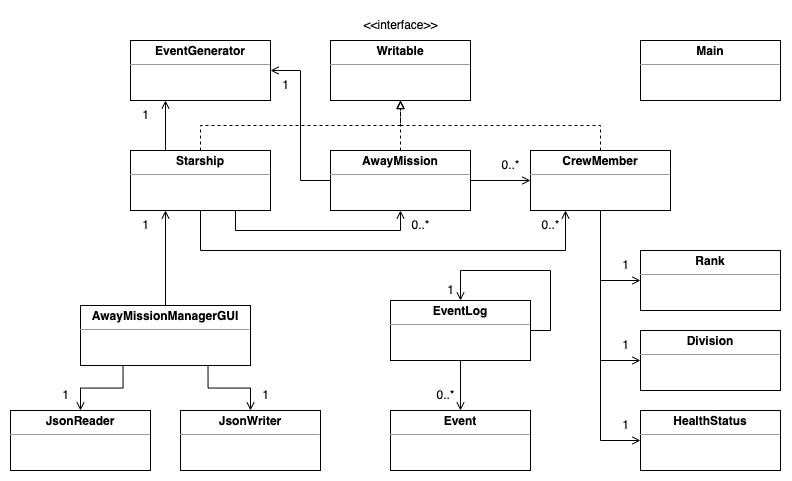

The diagram above was exported from draw.io. Its source (the exported page's mxGraphModel, read from the mxfile embedded in the PNG):
<mxGraphModel dx="873" dy="480" grid="1" gridSize="10" guides="1" tooltips="1" connect="1" arrows="1" fold="1" page="1" pageScale="1" pageWidth="827" pageHeight="1169" math="0" shadow="0">
  <root>
    <mxCell id="WIyWlLk6GJQsqaUBKTNV-0" />
    <mxCell id="WIyWlLk6GJQsqaUBKTNV-1" parent="WIyWlLk6GJQsqaUBKTNV-0" />
    <mxCell id="aJQKQY5-UKxQ7EKcwwX9-1" value="&lt;p style=&quot;margin:0px;margin-top:4px;text-align:center;&quot;&gt;&lt;b&gt;JsonWriter&lt;/b&gt;&lt;/p&gt;&lt;hr size=&quot;1&quot;&gt;&lt;div style=&quot;height:2px;&quot;&gt;&lt;/div&gt;" style="verticalAlign=top;align=left;overflow=fill;fontSize=12;fontFamily=Helvetica;html=1;" parent="WIyWlLk6GJQsqaUBKTNV-1" vertex="1">
      <mxGeometry x="190" y="410" width="140" height="60" as="geometry" />
    </mxCell>
    <mxCell id="aJQKQY5-UKxQ7EKcwwX9-2" value="&lt;p style=&quot;margin:0px;margin-top:4px;text-align:center;&quot;&gt;&lt;b&gt;JsonReader&lt;/b&gt;&lt;/p&gt;&lt;hr size=&quot;1&quot;&gt;&lt;div style=&quot;height:2px;&quot;&gt;&lt;/div&gt;" style="verticalAlign=top;align=left;overflow=fill;fontSize=12;fontFamily=Helvetica;html=1;" parent="WIyWlLk6GJQsqaUBKTNV-1" vertex="1">
      <mxGeometry x="20" y="410" width="140" height="60" as="geometry" />
    </mxCell>
    <mxCell id="aJQKQY5-UKxQ7EKcwwX9-5" value="&lt;p style=&quot;margin:0px;margin-top:4px;text-align:center;&quot;&gt;&lt;b&gt;HealthStatus&lt;/b&gt;&lt;/p&gt;&lt;hr size=&quot;1&quot;&gt;&lt;div style=&quot;height:2px;&quot;&gt;&lt;/div&gt;" style="verticalAlign=top;align=left;overflow=fill;fontSize=12;fontFamily=Helvetica;html=1;" parent="WIyWlLk6GJQsqaUBKTNV-1" vertex="1">
      <mxGeometry x="650" y="410" width="140" height="60" as="geometry" />
    </mxCell>
    <mxCell id="aJQKQY5-UKxQ7EKcwwX9-6" value="&lt;p style=&quot;margin:0px;margin-top:4px;text-align:center;&quot;&gt;&lt;b&gt;Division&lt;/b&gt;&lt;/p&gt;&lt;hr size=&quot;1&quot;&gt;&lt;div style=&quot;height:2px;&quot;&gt;&lt;/div&gt;" style="verticalAlign=top;align=left;overflow=fill;fontSize=12;fontFamily=Helvetica;html=1;" parent="WIyWlLk6GJQsqaUBKTNV-1" vertex="1">
      <mxGeometry x="650" y="330" width="140" height="60" as="geometry" />
    </mxCell>
    <mxCell id="aJQKQY5-UKxQ7EKcwwX9-7" value="&lt;p style=&quot;margin:0px;margin-top:4px;text-align:center;&quot;&gt;&lt;b&gt;Rank&lt;/b&gt;&lt;/p&gt;&lt;hr size=&quot;1&quot;&gt;&lt;div style=&quot;height:2px;&quot;&gt;&lt;/div&gt;" style="verticalAlign=top;align=left;overflow=fill;fontSize=12;fontFamily=Helvetica;html=1;" parent="WIyWlLk6GJQsqaUBKTNV-1" vertex="1">
      <mxGeometry x="650" y="250" width="140" height="60" as="geometry" />
    </mxCell>
    <mxCell id="aJQKQY5-UKxQ7EKcwwX9-51" style="edgeStyle=orthogonalEdgeStyle;rounded=0;orthogonalLoop=1;jettySize=auto;html=1;exitX=0.5;exitY=0;exitDx=0;exitDy=0;entryX=0.25;entryY=1;entryDx=0;entryDy=0;startArrow=none;startFill=0;endArrow=open;endFill=0;" parent="WIyWlLk6GJQsqaUBKTNV-1" source="aJQKQY5-UKxQ7EKcwwX9-8" target="aJQKQY5-UKxQ7EKcwwX9-14" edge="1">
      <mxGeometry relative="1" as="geometry" />
    </mxCell>
    <mxCell id="aJQKQY5-UKxQ7EKcwwX9-65" style="edgeStyle=orthogonalEdgeStyle;rounded=0;orthogonalLoop=1;jettySize=auto;html=1;exitX=0.25;exitY=1;exitDx=0;exitDy=0;startArrow=none;startFill=0;endArrow=open;endFill=0;" parent="WIyWlLk6GJQsqaUBKTNV-1" source="aJQKQY5-UKxQ7EKcwwX9-8" target="aJQKQY5-UKxQ7EKcwwX9-2" edge="1">
      <mxGeometry relative="1" as="geometry" />
    </mxCell>
    <mxCell id="aJQKQY5-UKxQ7EKcwwX9-67" style="edgeStyle=orthogonalEdgeStyle;rounded=0;orthogonalLoop=1;jettySize=auto;html=1;exitX=0.75;exitY=1;exitDx=0;exitDy=0;entryX=0.5;entryY=0;entryDx=0;entryDy=0;startArrow=none;startFill=0;endArrow=open;endFill=0;" parent="WIyWlLk6GJQsqaUBKTNV-1" source="aJQKQY5-UKxQ7EKcwwX9-8" target="aJQKQY5-UKxQ7EKcwwX9-1" edge="1">
      <mxGeometry relative="1" as="geometry" />
    </mxCell>
    <mxCell id="aJQKQY5-UKxQ7EKcwwX9-8" value="&lt;p style=&quot;margin:0px;margin-top:4px;text-align:center;&quot;&gt;&lt;b&gt;AwayMissionManagerGUI&lt;/b&gt;&lt;/p&gt;&lt;hr size=&quot;1&quot;&gt;&lt;div style=&quot;height:2px;&quot;&gt;&lt;/div&gt;" style="verticalAlign=top;align=left;overflow=fill;fontSize=12;fontFamily=Helvetica;html=1;" parent="WIyWlLk6GJQsqaUBKTNV-1" vertex="1">
      <mxGeometry x="90" y="305" width="170" height="60" as="geometry" />
    </mxCell>
    <mxCell id="aJQKQY5-UKxQ7EKcwwX9-9" value="&lt;p style=&quot;margin:0px;margin-top:4px;text-align:center;&quot;&gt;&lt;b&gt;Main&lt;/b&gt;&lt;/p&gt;&lt;hr size=&quot;1&quot;&gt;&lt;div style=&quot;height:2px;&quot;&gt;&lt;/div&gt;" style="verticalAlign=top;align=left;overflow=fill;fontSize=12;fontFamily=Helvetica;html=1;" parent="WIyWlLk6GJQsqaUBKTNV-1" vertex="1">
      <mxGeometry x="650" y="40" width="140" height="60" as="geometry" />
    </mxCell>
    <mxCell id="aJQKQY5-UKxQ7EKcwwX9-18" style="edgeStyle=orthogonalEdgeStyle;rounded=0;orthogonalLoop=1;jettySize=auto;html=1;exitX=0.5;exitY=1;exitDx=0;exitDy=0;entryX=0.5;entryY=0;entryDx=0;entryDy=0;endArrow=open;endFill=0;" parent="WIyWlLk6GJQsqaUBKTNV-1" source="aJQKQY5-UKxQ7EKcwwX9-10" target="aJQKQY5-UKxQ7EKcwwX9-11" edge="1">
      <mxGeometry relative="1" as="geometry" />
    </mxCell>
    <mxCell id="aJQKQY5-UKxQ7EKcwwX9-20" style="edgeStyle=orthogonalEdgeStyle;rounded=0;orthogonalLoop=1;jettySize=auto;html=1;exitX=1;exitY=0.5;exitDx=0;exitDy=0;entryX=0.5;entryY=0;entryDx=0;entryDy=0;endArrow=open;endFill=0;" parent="WIyWlLk6GJQsqaUBKTNV-1" source="aJQKQY5-UKxQ7EKcwwX9-10" target="aJQKQY5-UKxQ7EKcwwX9-10" edge="1">
      <mxGeometry relative="1" as="geometry">
        <mxPoint x="480" y="230" as="targetPoint" />
        <Array as="points">
          <mxPoint x="560" y="330" />
          <mxPoint x="560" y="270" />
          <mxPoint x="470" y="270" />
        </Array>
      </mxGeometry>
    </mxCell>
    <mxCell id="aJQKQY5-UKxQ7EKcwwX9-10" value="&lt;p style=&quot;margin:0px;margin-top:4px;text-align:center;&quot;&gt;&lt;b&gt;EventLog&lt;/b&gt;&lt;/p&gt;&lt;hr size=&quot;1&quot;&gt;&lt;div style=&quot;height:2px;&quot;&gt;&lt;/div&gt;" style="verticalAlign=top;align=left;overflow=fill;fontSize=12;fontFamily=Helvetica;html=1;" parent="WIyWlLk6GJQsqaUBKTNV-1" vertex="1">
      <mxGeometry x="400" y="300" width="140" height="60" as="geometry" />
    </mxCell>
    <mxCell id="aJQKQY5-UKxQ7EKcwwX9-11" value="&lt;p style=&quot;margin:0px;margin-top:4px;text-align:center;&quot;&gt;&lt;b&gt;Event&lt;/b&gt;&lt;/p&gt;&lt;hr size=&quot;1&quot;&gt;&lt;div style=&quot;height:2px;&quot;&gt;&lt;/div&gt;" style="verticalAlign=top;align=left;overflow=fill;fontSize=12;fontFamily=Helvetica;html=1;" parent="WIyWlLk6GJQsqaUBKTNV-1" vertex="1">
      <mxGeometry x="400" y="410" width="140" height="60" as="geometry" />
    </mxCell>
    <mxCell id="aJQKQY5-UKxQ7EKcwwX9-31" style="edgeStyle=orthogonalEdgeStyle;rounded=0;orthogonalLoop=1;jettySize=auto;html=1;exitX=0.5;exitY=0;exitDx=0;exitDy=0;entryX=0.5;entryY=1;entryDx=0;entryDy=0;dashed=1;startArrow=none;startFill=0;endArrow=block;endFill=0;" parent="WIyWlLk6GJQsqaUBKTNV-1" source="aJQKQY5-UKxQ7EKcwwX9-12" target="aJQKQY5-UKxQ7EKcwwX9-15" edge="1">
      <mxGeometry relative="1" as="geometry" />
    </mxCell>
    <mxCell id="aJQKQY5-UKxQ7EKcwwX9-42" style="edgeStyle=orthogonalEdgeStyle;rounded=0;orthogonalLoop=1;jettySize=auto;html=1;exitX=0.5;exitY=1;exitDx=0;exitDy=0;entryX=0;entryY=0.5;entryDx=0;entryDy=0;startArrow=none;startFill=0;endArrow=open;endFill=0;" parent="WIyWlLk6GJQsqaUBKTNV-1" source="aJQKQY5-UKxQ7EKcwwX9-12" target="aJQKQY5-UKxQ7EKcwwX9-5" edge="1">
      <mxGeometry relative="1" as="geometry" />
    </mxCell>
    <mxCell id="aJQKQY5-UKxQ7EKcwwX9-43" style="edgeStyle=orthogonalEdgeStyle;rounded=0;orthogonalLoop=1;jettySize=auto;html=1;exitX=0.5;exitY=1;exitDx=0;exitDy=0;entryX=0;entryY=0.5;entryDx=0;entryDy=0;startArrow=none;startFill=0;endArrow=open;endFill=0;" parent="WIyWlLk6GJQsqaUBKTNV-1" source="aJQKQY5-UKxQ7EKcwwX9-12" target="aJQKQY5-UKxQ7EKcwwX9-6" edge="1">
      <mxGeometry relative="1" as="geometry" />
    </mxCell>
    <mxCell id="aJQKQY5-UKxQ7EKcwwX9-44" style="edgeStyle=orthogonalEdgeStyle;rounded=0;orthogonalLoop=1;jettySize=auto;html=1;exitX=0.5;exitY=1;exitDx=0;exitDy=0;entryX=0;entryY=0.5;entryDx=0;entryDy=0;startArrow=none;startFill=0;endArrow=open;endFill=0;" parent="WIyWlLk6GJQsqaUBKTNV-1" source="aJQKQY5-UKxQ7EKcwwX9-12" target="aJQKQY5-UKxQ7EKcwwX9-7" edge="1">
      <mxGeometry relative="1" as="geometry" />
    </mxCell>
    <mxCell id="aJQKQY5-UKxQ7EKcwwX9-12" value="&lt;p style=&quot;margin:0px;margin-top:4px;text-align:center;&quot;&gt;&lt;b&gt;CrewMember&lt;/b&gt;&lt;/p&gt;&lt;hr size=&quot;1&quot;&gt;&lt;div style=&quot;height:2px;&quot;&gt;&lt;/div&gt;" style="verticalAlign=top;align=left;overflow=fill;fontSize=12;fontFamily=Helvetica;html=1;" parent="WIyWlLk6GJQsqaUBKTNV-1" vertex="1">
      <mxGeometry x="540" y="150" width="140" height="60" as="geometry" />
    </mxCell>
    <mxCell id="aJQKQY5-UKxQ7EKcwwX9-28" style="edgeStyle=orthogonalEdgeStyle;rounded=0;orthogonalLoop=1;jettySize=auto;html=1;exitX=0.5;exitY=0;exitDx=0;exitDy=0;entryX=0.5;entryY=1;entryDx=0;entryDy=0;startArrow=none;startFill=0;endArrow=block;endFill=0;dashed=1;" parent="WIyWlLk6GJQsqaUBKTNV-1" source="aJQKQY5-UKxQ7EKcwwX9-13" target="aJQKQY5-UKxQ7EKcwwX9-15" edge="1">
      <mxGeometry relative="1" as="geometry" />
    </mxCell>
    <mxCell id="aJQKQY5-UKxQ7EKcwwX9-33" style="edgeStyle=orthogonalEdgeStyle;rounded=0;orthogonalLoop=1;jettySize=auto;html=1;exitX=1;exitY=0.5;exitDx=0;exitDy=0;entryX=0;entryY=0.5;entryDx=0;entryDy=0;startArrow=none;startFill=0;endArrow=open;endFill=0;" parent="WIyWlLk6GJQsqaUBKTNV-1" source="aJQKQY5-UKxQ7EKcwwX9-13" target="aJQKQY5-UKxQ7EKcwwX9-12" edge="1">
      <mxGeometry relative="1" as="geometry" />
    </mxCell>
    <mxCell id="FbP8irdFgi38vx5jaGcH-2" style="edgeStyle=orthogonalEdgeStyle;rounded=0;orthogonalLoop=1;jettySize=auto;html=1;exitX=0;exitY=0.5;exitDx=0;exitDy=0;entryX=1;entryY=0.5;entryDx=0;entryDy=0;endArrow=open;endFill=0;" edge="1" parent="WIyWlLk6GJQsqaUBKTNV-1" source="aJQKQY5-UKxQ7EKcwwX9-13" target="FbP8irdFgi38vx5jaGcH-0">
      <mxGeometry relative="1" as="geometry" />
    </mxCell>
    <mxCell id="aJQKQY5-UKxQ7EKcwwX9-13" value="&lt;p style=&quot;margin:0px;margin-top:4px;text-align:center;&quot;&gt;&lt;b&gt;AwayMission&lt;/b&gt;&lt;/p&gt;&lt;hr size=&quot;1&quot;&gt;&lt;div style=&quot;height:2px;&quot;&gt;&lt;/div&gt;" style="verticalAlign=top;align=left;overflow=fill;fontSize=12;fontFamily=Helvetica;html=1;" parent="WIyWlLk6GJQsqaUBKTNV-1" vertex="1">
      <mxGeometry x="340" y="150" width="140" height="60" as="geometry" />
    </mxCell>
    <mxCell id="aJQKQY5-UKxQ7EKcwwX9-32" style="edgeStyle=orthogonalEdgeStyle;rounded=0;orthogonalLoop=1;jettySize=auto;html=1;exitX=0.5;exitY=0;exitDx=0;exitDy=0;entryX=0.5;entryY=1;entryDx=0;entryDy=0;dashed=1;startArrow=none;startFill=0;endArrow=block;endFill=0;" parent="WIyWlLk6GJQsqaUBKTNV-1" source="aJQKQY5-UKxQ7EKcwwX9-14" target="aJQKQY5-UKxQ7EKcwwX9-15" edge="1">
      <mxGeometry relative="1" as="geometry" />
    </mxCell>
    <mxCell id="aJQKQY5-UKxQ7EKcwwX9-39" style="edgeStyle=orthogonalEdgeStyle;rounded=0;orthogonalLoop=1;jettySize=auto;html=1;exitX=0.75;exitY=1;exitDx=0;exitDy=0;entryX=0.5;entryY=1;entryDx=0;entryDy=0;startArrow=none;startFill=0;endArrow=open;endFill=0;" parent="WIyWlLk6GJQsqaUBKTNV-1" source="aJQKQY5-UKxQ7EKcwwX9-14" target="aJQKQY5-UKxQ7EKcwwX9-13" edge="1">
      <mxGeometry relative="1" as="geometry">
        <Array as="points">
          <mxPoint x="245" y="230" />
          <mxPoint x="410" y="230" />
        </Array>
      </mxGeometry>
    </mxCell>
    <mxCell id="aJQKQY5-UKxQ7EKcwwX9-46" style="edgeStyle=orthogonalEdgeStyle;rounded=0;orthogonalLoop=1;jettySize=auto;html=1;exitX=0.5;exitY=1;exitDx=0;exitDy=0;entryX=0.25;entryY=1;entryDx=0;entryDy=0;startArrow=none;startFill=0;endArrow=open;endFill=0;" parent="WIyWlLk6GJQsqaUBKTNV-1" source="aJQKQY5-UKxQ7EKcwwX9-14" target="aJQKQY5-UKxQ7EKcwwX9-12" edge="1">
      <mxGeometry relative="1" as="geometry">
        <Array as="points">
          <mxPoint x="210" y="250" />
          <mxPoint x="575" y="250" />
        </Array>
      </mxGeometry>
    </mxCell>
    <mxCell id="FbP8irdFgi38vx5jaGcH-1" style="edgeStyle=orthogonalEdgeStyle;rounded=0;orthogonalLoop=1;jettySize=auto;html=1;exitX=0.25;exitY=0;exitDx=0;exitDy=0;entryX=0.25;entryY=1;entryDx=0;entryDy=0;endArrow=open;endFill=0;" edge="1" parent="WIyWlLk6GJQsqaUBKTNV-1" source="aJQKQY5-UKxQ7EKcwwX9-14" target="FbP8irdFgi38vx5jaGcH-0">
      <mxGeometry relative="1" as="geometry" />
    </mxCell>
    <mxCell id="aJQKQY5-UKxQ7EKcwwX9-14" value="&lt;p style=&quot;margin:0px;margin-top:4px;text-align:center;&quot;&gt;&lt;b&gt;Starship&lt;/b&gt;&lt;/p&gt;&lt;hr size=&quot;1&quot;&gt;&lt;div style=&quot;height:2px;&quot;&gt;&lt;/div&gt;" style="verticalAlign=top;align=left;overflow=fill;fontSize=12;fontFamily=Helvetica;html=1;" parent="WIyWlLk6GJQsqaUBKTNV-1" vertex="1">
      <mxGeometry x="140" y="150" width="140" height="60" as="geometry" />
    </mxCell>
    <mxCell id="aJQKQY5-UKxQ7EKcwwX9-15" value="&lt;p style=&quot;margin:0px;margin-top:4px;text-align:center;&quot;&gt;&lt;b&gt;Writable&lt;/b&gt;&lt;/p&gt;&lt;hr size=&quot;1&quot;&gt;&lt;div style=&quot;height:2px;&quot;&gt;&lt;/div&gt;" style="verticalAlign=top;align=left;overflow=fill;fontSize=12;fontFamily=Helvetica;html=1;" parent="WIyWlLk6GJQsqaUBKTNV-1" vertex="1">
      <mxGeometry x="340" y="40" width="140" height="60" as="geometry" />
    </mxCell>
    <mxCell id="aJQKQY5-UKxQ7EKcwwX9-17" value="&amp;lt;&amp;lt;interface&amp;gt;&amp;gt;" style="text;html=1;align=center;verticalAlign=middle;resizable=0;points=[];autosize=1;strokeColor=none;fillColor=none;" parent="WIyWlLk6GJQsqaUBKTNV-1" vertex="1">
      <mxGeometry x="360" y="10" width="100" height="30" as="geometry" />
    </mxCell>
    <mxCell id="aJQKQY5-UKxQ7EKcwwX9-19" value="0..*" style="text;html=1;align=center;verticalAlign=middle;resizable=0;points=[];autosize=1;strokeColor=none;fillColor=none;" parent="WIyWlLk6GJQsqaUBKTNV-1" vertex="1">
      <mxGeometry x="435" y="380" width="40" height="30" as="geometry" />
    </mxCell>
    <mxCell id="aJQKQY5-UKxQ7EKcwwX9-21" value="1" style="text;html=1;align=center;verticalAlign=middle;resizable=0;points=[];autosize=1;strokeColor=none;fillColor=none;" parent="WIyWlLk6GJQsqaUBKTNV-1" vertex="1">
      <mxGeometry x="445" y="275" width="30" height="30" as="geometry" />
    </mxCell>
    <mxCell id="aJQKQY5-UKxQ7EKcwwX9-25" value="1" style="text;html=1;align=center;verticalAlign=middle;resizable=0;points=[];autosize=1;strokeColor=none;fillColor=none;" parent="WIyWlLk6GJQsqaUBKTNV-1" vertex="1">
      <mxGeometry x="620" y="250" width="30" height="30" as="geometry" />
    </mxCell>
    <mxCell id="aJQKQY5-UKxQ7EKcwwX9-26" value="1" style="text;html=1;align=center;verticalAlign=middle;resizable=0;points=[];autosize=1;strokeColor=none;fillColor=none;" parent="WIyWlLk6GJQsqaUBKTNV-1" vertex="1">
      <mxGeometry x="620" y="330" width="30" height="30" as="geometry" />
    </mxCell>
    <mxCell id="aJQKQY5-UKxQ7EKcwwX9-27" value="1" style="text;html=1;align=center;verticalAlign=middle;resizable=0;points=[];autosize=1;strokeColor=none;fillColor=none;" parent="WIyWlLk6GJQsqaUBKTNV-1" vertex="1">
      <mxGeometry x="620" y="410" width="30" height="30" as="geometry" />
    </mxCell>
    <mxCell id="aJQKQY5-UKxQ7EKcwwX9-34" value="0..*" style="text;html=1;align=center;verticalAlign=middle;resizable=0;points=[];autosize=1;strokeColor=none;fillColor=none;" parent="WIyWlLk6GJQsqaUBKTNV-1" vertex="1">
      <mxGeometry x="500" y="150" width="40" height="30" as="geometry" />
    </mxCell>
    <mxCell id="aJQKQY5-UKxQ7EKcwwX9-47" value="0..*" style="text;html=1;align=center;verticalAlign=middle;resizable=0;points=[];autosize=1;strokeColor=none;fillColor=none;" parent="WIyWlLk6GJQsqaUBKTNV-1" vertex="1">
      <mxGeometry x="410" y="210" width="40" height="30" as="geometry" />
    </mxCell>
    <mxCell id="aJQKQY5-UKxQ7EKcwwX9-48" value="0..*" style="text;html=1;align=center;verticalAlign=middle;resizable=0;points=[];autosize=1;strokeColor=none;fillColor=none;" parent="WIyWlLk6GJQsqaUBKTNV-1" vertex="1">
      <mxGeometry x="540" y="210" width="40" height="30" as="geometry" />
    </mxCell>
    <mxCell id="aJQKQY5-UKxQ7EKcwwX9-68" value="1" style="text;html=1;align=center;verticalAlign=middle;resizable=0;points=[];autosize=1;strokeColor=none;fillColor=none;" parent="WIyWlLk6GJQsqaUBKTNV-1" vertex="1">
      <mxGeometry x="260" y="380" width="30" height="30" as="geometry" />
    </mxCell>
    <mxCell id="aJQKQY5-UKxQ7EKcwwX9-69" value="1" style="text;html=1;align=center;verticalAlign=middle;resizable=0;points=[];autosize=1;strokeColor=none;fillColor=none;" parent="WIyWlLk6GJQsqaUBKTNV-1" vertex="1">
      <mxGeometry x="60" y="380" width="30" height="30" as="geometry" />
    </mxCell>
    <mxCell id="aJQKQY5-UKxQ7EKcwwX9-70" value="1" style="text;html=1;align=center;verticalAlign=middle;resizable=0;points=[];autosize=1;strokeColor=none;fillColor=none;" parent="WIyWlLk6GJQsqaUBKTNV-1" vertex="1">
      <mxGeometry x="140" y="210" width="30" height="30" as="geometry" />
    </mxCell>
    <mxCell id="FbP8irdFgi38vx5jaGcH-0" value="&lt;p style=&quot;margin:0px;margin-top:4px;text-align:center;&quot;&gt;&lt;b&gt;EventGenerator&lt;/b&gt;&lt;/p&gt;&lt;hr size=&quot;1&quot;&gt;&lt;div style=&quot;height:2px;&quot;&gt;&lt;/div&gt;" style="verticalAlign=top;align=left;overflow=fill;fontSize=12;fontFamily=Helvetica;html=1;" vertex="1" parent="WIyWlLk6GJQsqaUBKTNV-1">
      <mxGeometry x="140" y="40" width="140" height="60" as="geometry" />
    </mxCell>
    <mxCell id="FbP8irdFgi38vx5jaGcH-3" value="1" style="text;html=1;align=center;verticalAlign=middle;resizable=0;points=[];autosize=1;strokeColor=none;fillColor=none;" vertex="1" parent="WIyWlLk6GJQsqaUBKTNV-1">
      <mxGeometry x="140" y="100" width="30" height="30" as="geometry" />
    </mxCell>
    <mxCell id="FbP8irdFgi38vx5jaGcH-4" value="1" style="text;html=1;align=center;verticalAlign=middle;resizable=0;points=[];autosize=1;strokeColor=none;fillColor=none;" vertex="1" parent="WIyWlLk6GJQsqaUBKTNV-1">
      <mxGeometry x="280" y="70" width="30" height="30" as="geometry" />
    </mxCell>
  </root>
</mxGraphModel>